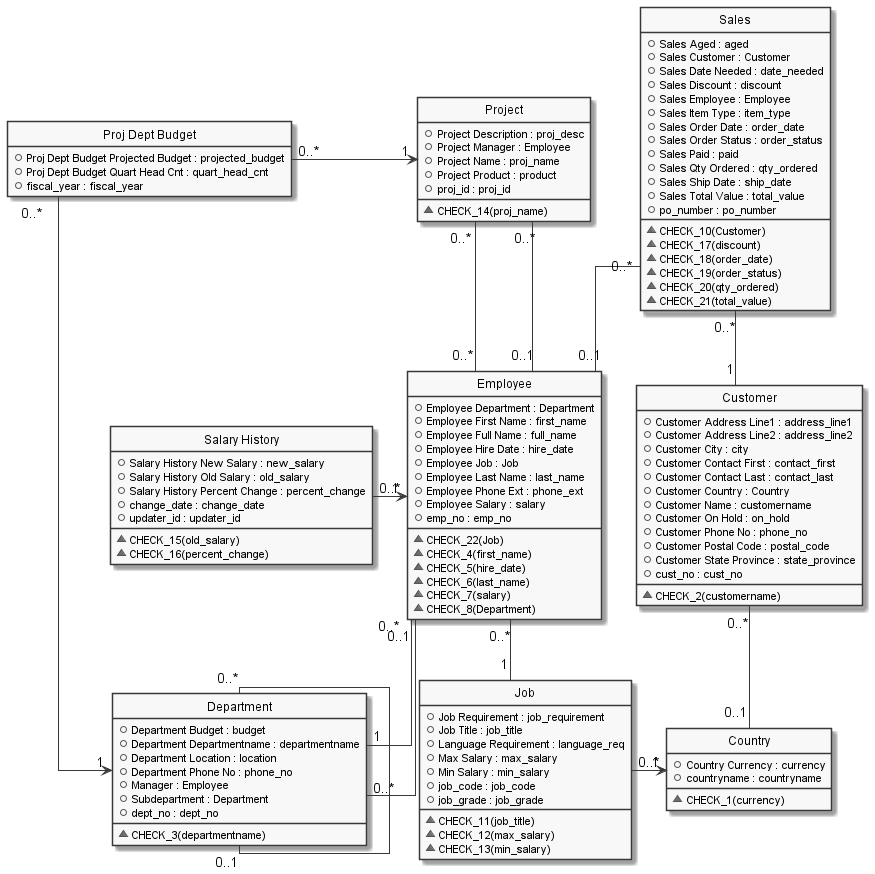

The diagram above was rendered by PlantUML. Its source (embedded in the PNG):
@startuml

hide circle
hide stereotype
hide empty members
skinparam monochrome true
skinparam linetype ortho
skinparam backgroundColor transparent
set namespaceSeparator ::

class "Country" as Country  {
  +Country Currency : currency
  +countryname : countryname
  __
  ~CHECK_1(currency)
  }

class "Customer" as Customer  {
  +Customer Address Line1 : address_line1
  +Customer Address Line2 : address_line2
  +Customer City : city
  +Customer Contact First : contact_first
  +Customer Contact Last : contact_last
  +Customer Country : Country
  +Customer Name : customername
  +Customer On Hold : on_hold
  +Customer Phone No : phone_no
  +Customer Postal Code : postal_code
  +Customer State Province : state_province
  +cust_no : cust_no
  __
  ~CHECK_2(customername)
  }

class "Department" as Department  {
  +Department Budget : budget
  +Department Departmentname : departmentname
  +Department Location : location
  +Department Phone No : phone_no
  +Manager : Employee
  +Subdepartment : Department
  +dept_no : dept_no
  __
  ~CHECK_3(departmentname)
  }

class "Employee" as Employee  {
  +Employee Department : Department
  +Employee First Name : first_name
  +Employee Full Name : full_name
  +Employee Hire Date : hire_date
  +Employee Job : Job
  +Employee Last Name : last_name
  +Employee Phone Ext : phone_ext
  +Employee Salary : salary
  +emp_no : emp_no
  __
  ~CHECK_22(Job)
  ~CHECK_4(first_name)
  ~CHECK_5(hire_date)
  ~CHECK_6(last_name)
  ~CHECK_7(salary)
  ~CHECK_8(Department)
  }

class "Job" as Job  {
  +Job Requirement : job_requirement
  +Job Title : job_title
  +Language Requirement : language_req
  +Max Salary : max_salary
  +Min Salary : min_salary
  +job_code : job_code
  +job_grade : job_grade
  __
  ~CHECK_11(job_title)
  ~CHECK_12(max_salary)
  ~CHECK_13(min_salary)
  }

class "Proj Dept Budget" as Proj_Dept_Budget  {
  +Proj Dept Budget Projected Budget : projected_budget
  +Proj Dept Budget Quart Head Cnt : quart_head_cnt
  +fiscal_year : fiscal_year
  }
hide "Proj_Dept_Budget" methods

class "Project" as Project  {
  +Project Description : proj_desc
  +Project Manager : Employee
  +Project Name : proj_name
  +Project Product : product
  +proj_id : proj_id
  __
  ~CHECK_14(proj_name)
  }

class "Salary History" as Salary_History  {
  +Salary History New Salary : new_salary
  +Salary History Old Salary : old_salary
  +Salary History Percent Change : percent_change
  +change_date : change_date
  +updater_id : updater_id
  __
  ~CHECK_15(old_salary)
  ~CHECK_16(percent_change)
  }

class "Sales" as Sales  {
  +Sales Aged : aged
  +Sales Customer : Customer
  +Sales Date Needed : date_needed
  +Sales Discount : discount
  +Sales Employee : Employee
  +Sales Item Type : item_type
  +Sales Order Date : order_date
  +Sales Order Status : order_status
  +Sales Paid : paid
  +Sales Qty Ordered : qty_ordered
  +Sales Ship Date : ship_date
  +Sales Total Value : total_value
  +po_number : po_number
  __
  ~CHECK_10(Customer)
  ~CHECK_17(discount)
  ~CHECK_18(order_date)
  ~CHECK_19(order_status)
  ~CHECK_20(qty_ordered)
  ~CHECK_21(total_value)
  }

  ' Class relationships:
  Customer "0..*" -- "0..1" Country
  Employee "0..*" -- "1" Department
  Employee "0..*" -- "1" Job
  Job "0..*" -> "1" Country
  Department "0..*" -- "0..1" Employee
  Proj_Dept_Budget "0..*" -> "1" Department
  Proj_Dept_Budget "0..*" -> "1" Project
  Project "0..*" -- "0..*" Employee
  Project "0..*" -- "0..1" Employee
  Salary_History "0..*" -> "1" Employee
  Sales "0..*" -- "1" Customer
  Sales "0..*" -- "0..1" Employee
  Department "0..*" -- "0..1" Department
@enduml